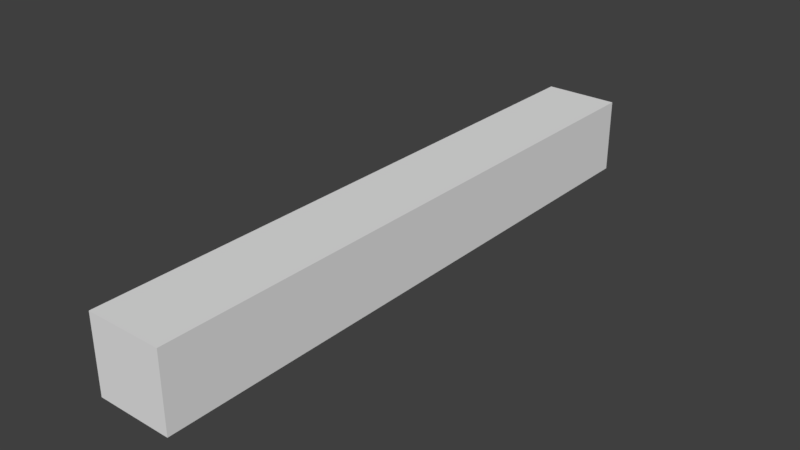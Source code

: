 # Source: FloorCorner2x.25x.25.blend  (saved by Blender 2.78.0; exported with 4.5.12 LTS)
import bpy
from mathutils import Matrix  # noqa: F401  (used for matrix-valued properties, if any)

bpy.ops.wm.read_factory_settings(use_empty=True)
scene = bpy.context.scene
scene.name = 'Scene'

# ---- collections
col_collection_1 = bpy.data.collections.new('Collection 1'); scene.collection.children.link(col_collection_1)

# ---- world
world_world_001 = bpy.data.worlds.new('World.001'); scene.world = world_world_001
world_world_001.use_nodes = True; world_world_001.node_tree.nodes.clear()
_N = world_world_001.node_tree.nodes; _L = world_world_001.node_tree.links
n0 = _N.new('ShaderNodeOutputWorld'); n0.name = 'World Output'; n0.location = (300, 300)
n1 = _N.new('ShaderNodeBackground'); n1.name = 'Background'; n1.location = (10, 300)
n1.inputs[0].default_value = (0.05, 0.05, 0.05, 1.0)
_L.new(n1.outputs[0], n0.inputs[0])
n0.is_active_output = True
world_world_001.use_sun_shadow = False
world_world_001.sun_shadow_jitter_overblur = 0.0
world_world_001.cycles.sampling_method = 'MANUAL'

# ---- meshes
me_floorcorner2x_25x_25 = bpy.data.meshes.new('FloorCorner2x.25x.25')
me_floorcorner2x_25x_25.from_pydata([(-2.0, 0.0, -16.0), (-2.0, 0.0, 0.0), (-2.0, 2.0, -16.0), (-2.0, 2.0, 0.0), (0.0, 0.0, -16.0), (0.0, 0.0, 0.0), (0.0, 2.0, -16.0), (0.0, 2.0, 0.0)], [], [(0, 1, 3, 2), (2, 3, 7, 6), (6, 7, 5, 4), (4, 5, 1, 0), (2, 6, 4, 0), (7, 3, 1, 5)])
me_floorcorner2x_25x_25.use_remesh_preserve_volume = False
me_floorcorner2x_25x_25.use_remesh_preserve_attributes = False
me_floorcorner2x_25x_25.use_mirror_vertex_groups = False
me_floorcorner2x_25x_25.update()

# ---- objects
ob_floorcorner2x_25x_25 = bpy.data.objects.new('FloorCorner2x.25x.25', me_floorcorner2x_25x_25)

# ---- transforms, parenting, visibility, modifiers, constraints
ob_floorcorner2x_25x_25.location = (0.125, -1.0, -2.881e-08)
ob_floorcorner2x_25x_25.rotation_euler = (1.571, -0.0, 0.0)
ob_floorcorner2x_25x_25.scale = (0.125, 0.125, 0.125)
ob_floorcorner2x_25x_25.lineart.crease_threshold = 0.0

# ---- collection membership
col_collection_1.objects.link(ob_floorcorner2x_25x_25)

# ---- scene / render settings (as saved in the file)
scene.frame_start = 1; scene.frame_end = 250; scene.frame_set(1)
scene.render.engine = 'CYCLES'
scene.render.resolution_percentage = 50
scene.render.dither_intensity = 0.0
scene.cycles.use_denoising = False
scene.cycles.samples = 4
scene.cycles.sampling_pattern = 'TABULATED_SOBOL'
scene.cycles.light_sampling_threshold = 0.0
scene.cycles.use_adaptive_sampling = False
scene.cycles.use_light_tree = False
scene.cycles.blur_glossy = 0.0
scene.cycles.sample_clamp_indirect = 3.0
scene.view_settings.view_transform = 'Standard'
bpy.context.view_layer.update()

# ---- added for rendering (the .blend has no active camera and no usable light): camera, sun
cam_auto = bpy.data.cameras.new('AutoCamera')
cam_auto.lens = 50.0
cam_auto.sensor_width = 36.0
cam_auto.clip_end = 1000.0
ob_auto_camera = bpy.data.objects.new('AutoCamera', cam_auto)
scene.collection.objects.link(ob_auto_camera)
ob_auto_camera.location = (1.87914, -2.25496, 1.62831)
ob_auto_camera.rotation_euler = (1.09748, -7.21219e-08, 0.694738)
scene.camera = ob_auto_camera
light_auto_sun = bpy.data.lights.new('AutoSun', 'SUN')
light_auto_sun.energy = 3.0
light_auto_sun.angle = 0.0523599
ob_auto_sun = bpy.data.objects.new('AutoSun', light_auto_sun)
scene.collection.objects.link(ob_auto_sun)
ob_auto_sun.rotation_euler = (0.872665, 0.174533, 0.523599)
bpy.context.view_layer.update()
